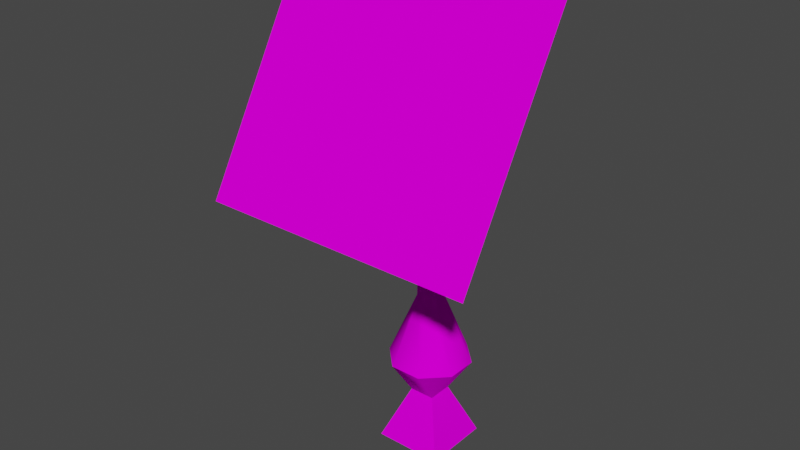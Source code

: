 # Source: modelo.blend  (saved by Blender 2.93.20; exported with 4.5.12 LTS)
import bpy
from mathutils import Matrix  # noqa: F401  (used for matrix-valued properties, if any)

bpy.ops.wm.read_factory_settings(use_empty=True)
scene = bpy.context.scene
scene.name = 'Scene'

# ---- collections
col_collection = bpy.data.collections.new('Collection'); scene.collection.children.link(col_collection)

# ---- images (referenced by path relative to the original .blend; pixels are not part of the script)
import os
ASSET_DIR = os.environ.get("B2B_ASSET_DIR", "")  # directory of the original .blend (textures are referenced by path, not embedded)
HERE = os.path.dirname(os.path.abspath(__file__))  # packed textures are extracted next to this script under _unpacked/

def load_image(name, relpath, width, height, colorspace="sRGB"):
    """Load a texture the original file referenced (path relative to the .blend, or extracted next to this script)."""
    p = next((c for c in (os.path.join(HERE, relpath), os.path.join(ASSET_DIR, relpath)) if relpath and os.path.exists(c)), "")
    if p:
        img = bpy.data.images.load(p, check_existing=True)
        img.name = name
    else:  # same state as the original file: an image datablock whose file is absent (Cycles renders it pink)
        img = bpy.data.images.new(name, width, height)
        img.source = "FILE"
        img.filepath = "//" + (relpath or name)
    img.colorspace_settings.name = colorspace
    return img
img_tkwa_sl2_png = load_image('tkwa_sl2.png', 'tkwa_sl2.png', 1024, 1024, 'sRGB')
img_tkwa_sl2_png_001 = load_image('tkwa_sl2.png.001', 'tkwa_sl2.png', 1024, 1024, 'Non-Color')
img_tkwa_sl2l_png = load_image('tkwa_sl2l.png', 'tkwa_sl2l.png', 1024, 1024, 'sRGB')
img_tkwa_sl2l_png_001 = load_image('tkwa_sl2l.png.001', 'tkwa_sl2l.png', 1024, 1024, 'Non-Color')
img_tkwa_sl3_png = load_image('tkwa_sl3.png', 'tkwa_sl3.png', 1024, 1024, 'sRGB')
img_tkwa_sl3_png_001 = load_image('tkwa_sl3.png.001', 'tkwa_sl3.png', 1024, 1024, 'Non-Color')

# ---- materials (node trees are filled in below, after node groups)
mat_tkwa_sl2 = bpy.data.materials.new('tkwa_sl2')
mat_tkwa_sl2.surface_render_method = 'BLENDED'
mat_tkwa_sl2.blend_method = 'BLEND'
mat_tkwa_sl2.use_transparent_shadow = False
mat_tkwa_sl2.diffuse_color = (0.7843, 0.7843, 0.7843, 1.0)
mat_tkwa_sl2.roughness = 1.0
mat_tkwa_sl2.specular_intensity = 0.0
mat_tkwa_sl2l = bpy.data.materials.new('tkwa_sl2l')
mat_tkwa_sl2l.surface_render_method = 'BLENDED'
mat_tkwa_sl2l.blend_method = 'BLEND'
mat_tkwa_sl2l.use_transparent_shadow = False
mat_tkwa_sl2l.diffuse_color = (0.7843, 0.7843, 0.7843, 1.0)
mat_tkwa_sl2l.roughness = 1.0
mat_tkwa_sl2l.specular_intensity = 0.0
mat_tkwa_sl3 = bpy.data.materials.new('tkwa_sl3')
mat_tkwa_sl3.surface_render_method = 'BLENDED'
mat_tkwa_sl3.blend_method = 'BLEND'
mat_tkwa_sl3.use_transparent_shadow = False
mat_tkwa_sl3.diffuse_color = (0.7843, 0.7843, 0.7843, 1.0)
mat_tkwa_sl3.roughness = 1.0
mat_tkwa_sl3.specular_intensity = 0.0

# ---- material node trees
mat_tkwa_sl2.use_nodes = True; mat_tkwa_sl2.node_tree.nodes.clear()
_N = mat_tkwa_sl2.node_tree.nodes; _L = mat_tkwa_sl2.node_tree.links
n0 = _N.new('ShaderNodeBsdfPrincipled'); n0.name = 'Principled BSDF'; n0.location = (10, 300)
n0.distribution = 'GGX'
n0.subsurface_method = 'BURLEY'
n0.inputs[2].default_value = 1.0
n0.inputs[3].default_value = 1.45
n0.inputs[13].default_value = 0.0
n0.inputs[27].default_value = (0.0, 0.0, 0.0, 1.0)
n0.inputs[28].default_value = 1.0
n1 = _N.new('ShaderNodeOutputMaterial'); n1.name = 'Material Output'; n1.location = (300, 300)
n2 = _N.new('ShaderNodeTexImage'); n2.name = 'Image Texture'; n2.location = (-300, 600)
n2.image = img_tkwa_sl2_png
n3 = _N.new('ShaderNodeTexImage'); n3.name = 'Image Texture.001'; n3.location = (-300, 0)
n3.image = img_tkwa_sl2_png_001
_L.new(n0.outputs[0], n1.inputs[0])
_L.new(n2.outputs[0], n0.inputs[0])
_L.new(n3.outputs[1], n0.inputs[4])
n1.is_active_output = True
mat_tkwa_sl2l.use_nodes = True; mat_tkwa_sl2l.node_tree.nodes.clear()
_N = mat_tkwa_sl2l.node_tree.nodes; _L = mat_tkwa_sl2l.node_tree.links
n0 = _N.new('ShaderNodeBsdfPrincipled'); n0.name = 'Principled BSDF'; n0.location = (10, 300)
n0.distribution = 'GGX'
n0.subsurface_method = 'BURLEY'
n0.inputs[2].default_value = 1.0
n0.inputs[3].default_value = 1.45
n0.inputs[13].default_value = 0.0
n0.inputs[27].default_value = (0.0, 0.0, 0.0, 1.0)
n0.inputs[28].default_value = 1.0
n1 = _N.new('ShaderNodeOutputMaterial'); n1.name = 'Material Output'; n1.location = (300, 300)
n2 = _N.new('ShaderNodeTexImage'); n2.name = 'Image Texture'; n2.location = (-300, 600)
n2.image = img_tkwa_sl2l_png
n3 = _N.new('ShaderNodeTexImage'); n3.name = 'Image Texture.001'; n3.location = (-300, 0)
n3.image = img_tkwa_sl2l_png_001
_L.new(n0.outputs[0], n1.inputs[0])
_L.new(n2.outputs[0], n0.inputs[0])
_L.new(n3.outputs[1], n0.inputs[4])
n1.is_active_output = True
mat_tkwa_sl3.use_nodes = True; mat_tkwa_sl3.node_tree.nodes.clear()
_N = mat_tkwa_sl3.node_tree.nodes; _L = mat_tkwa_sl3.node_tree.links
n0 = _N.new('ShaderNodeBsdfPrincipled'); n0.name = 'Principled BSDF'; n0.location = (10, 300)
n0.distribution = 'GGX'
n0.subsurface_method = 'BURLEY'
n0.inputs[2].default_value = 1.0
n0.inputs[3].default_value = 1.45
n0.inputs[13].default_value = 0.0
n0.inputs[27].default_value = (0.0, 0.0, 0.0, 1.0)
n0.inputs[28].default_value = 1.0
n1 = _N.new('ShaderNodeOutputMaterial'); n1.name = 'Material Output'; n1.location = (300, 300)
n2 = _N.new('ShaderNodeTexImage'); n2.name = 'Image Texture'; n2.location = (-300, 600)
n2.image = img_tkwa_sl3_png
n3 = _N.new('ShaderNodeTexImage'); n3.name = 'Image Texture.001'; n3.location = (-300, 0)
n3.image = img_tkwa_sl3_png_001
_L.new(n0.outputs[0], n1.inputs[0])
_L.new(n2.outputs[0], n0.inputs[0])
_L.new(n3.outputs[1], n0.inputs[4])
n1.is_active_output = True

# ---- world
world_world = bpy.data.worlds.new('World'); scene.world = world_world
world_world.use_nodes = True; world_world.node_tree.nodes.clear()
_N = world_world.node_tree.nodes; _L = world_world.node_tree.links
n0 = _N.new('ShaderNodeOutputWorld'); n0.name = 'World Output'; n0.location = (300, 300)
n1 = _N.new('ShaderNodeBackground'); n1.name = 'Background'; n1.location = (10, 300)
n1.inputs[0].default_value = (0.05088, 0.05088, 0.05088, 1.0)
_L.new(n1.outputs[0], n0.inputs[0])
n0.is_active_output = True
world_world.color = (0.05088, 0.05088, 0.05088)
world_world.use_sun_shadow = False
world_world.sun_shadow_jitter_overblur = 0.0

# ---- meshes
me_modelo = bpy.data.meshes.new('modelo')
me_modelo.from_pydata([(4.486, -34.31, -6.143), (4.486, -34.31, -9.857), (1.482, -26.54, -7.387), (1.482, -26.54, -8.613), (1.482, -16.0, -7.387), (1.482, -16.0, -8.613), (1.857, -34.31, -3.514), (4.486, -34.31, -6.143), (0.6133, -26.54, -6.518), (1.482, -26.54, -7.387), (0.6133, -16.0, -6.518), (1.482, -16.0, -7.387), (-1.857, -34.31, -3.514), (1.857, -34.31, -3.514), (-0.6133, -26.54, -6.518), (0.6133, -26.54, -6.518), (-0.6133, -16.0, -6.518), (0.6133, -16.0, -6.518), (-4.486, -34.31, -6.143), (-1.857, -34.31, -3.514), (-1.482, -26.54, -7.387), (-0.6133, -26.54, -6.518), (-1.482, -16.0, -7.387), (-0.6133, -16.0, -6.518), (-4.486, -34.31, -9.857), (-4.486, -34.31, -6.143), (-1.482, -26.54, -8.613), (-1.482, -26.54, -7.387), (-1.482, -16.0, -8.613), (-1.482, -16.0, -7.387), (0.6133, -26.54, -9.488), (1.482, -26.54, -8.613), (4.486, -34.31, -9.857), (1.857, -34.31, -12.49), (-1.482, -26.54, -8.613), (-0.6133, -26.54, -9.488), (-1.857, -34.31, -12.49), (-4.486, -34.31, -9.857), (1.482, -38.78, -6.518), (1.482, -38.78, -9.482), (4.486, -34.31, -9.857), (4.486, -34.31, -6.143), (-1.482, -38.78, -9.482), (-1.482, -38.78, -6.518), (-4.486, -34.31, -6.143), (-4.486, -34.31, -9.857), (4.0, -45.0, -4.0), (4.0, -45.0, -12.0), (1.482, -38.78, -9.482), (1.482, -38.78, -6.518), (1.482, -38.78, -6.518), (-1.482, -38.78, -6.518), (-4.0, -45.0, -4.0), (4.0, -45.0, -4.0), (-4.0, -45.0, -12.0), (-4.0, -45.0, -4.0), (-1.482, -38.78, -6.518), (-1.482, -38.78, -9.482), (1.857, -34.31, -3.514), (-1.857, -34.31, -3.514), (-1.482, -38.78, -6.518), (1.482, -38.78, -6.518), (4.486, -34.31, -6.143), (1.857, -34.31, -3.514), (1.482, -38.78, -6.518), (-1.857, -34.31, -3.514), (-4.486, -34.31, -6.143), (-1.482, -38.78, -6.518), (3.258, -5.0, -9.35), (5.271, -8.0, -10.18), (1.35, -5.0, -11.26), (2.184, -8.0, -13.27), (-1.35, -5.0, -11.26), (-2.184, -8.0, -13.27), (-3.258, -5.0, -9.35), (-5.271, -8.0, -10.18), (3.258, -5.0, -9.35), (3.258, -5.0, -6.65), (5.271, -8.0, -10.18), (5.271, -8.0, -5.816), (4.816, -11.71, -9.861), (4.816, -11.71, -5.871), (1.482, -16.0, -8.613), (1.482, -16.0, -7.387), (3.258, -5.0, -6.65), (1.35, -5.0, -4.742), (5.271, -8.0, -5.816), (2.184, -8.0, -2.729), (4.816, -11.71, -5.871), (1.996, -11.71, -3.049), (1.482, -16.0, -7.387), (0.6133, -16.0, -6.518), (1.35, -5.0, -4.742), (-1.35, -5.0, -4.742), (2.184, -8.0, -2.729), (-2.184, -8.0, -2.729), (1.996, -11.71, -3.049), (-1.996, -11.71, -3.049), (0.6133, -16.0, -6.518), (-0.6133, -16.0, -6.518), (3.258, -5.0, -9.35), (1.35, -5.0, -11.26), (0.0, -3.854, -8.0), (-1.35, -5.0, -11.26), (-3.258, -5.0, -9.35), (3.258, -5.0, -9.35), (0.0, -3.854, -8.0), (3.258, -5.0, -6.65), (1.35, -5.0, -4.742), (1.35, -5.0, -4.742), (0.0, -3.854, -8.0), (-1.35, -5.0, -4.742), (-3.258, -5.0, -6.65), (-5.271, -8.0, -5.816), (-2.184, -8.0, -2.729), (-1.35, -5.0, -4.742), (-3.258, -5.0, -6.65), (-5.271, -8.0, -10.18), (-5.271, -8.0, -5.816), (-3.258, -5.0, -6.65), (-3.258, -5.0, -9.35), (-4.816, -11.71, -5.871), (-1.996, -11.71, -3.049), (-2.184, -8.0, -2.729), (-5.271, -8.0, -5.816), (-4.816, -11.71, -9.861), (-4.816, -11.71, -5.871), (-5.271, -8.0, -5.816), (-5.271, -8.0, -10.18), (-1.482, -16.0, -7.387), (-0.6133, -16.0, -6.518), (-1.996, -11.71, -3.049), (-4.816, -11.71, -5.871), (-1.482, -16.0, -8.613), (-1.482, -16.0, -7.387), (-4.816, -11.71, -5.871), (-4.816, -11.71, -9.861), (-3.258, -5.0, -9.35), (-3.258, -5.0, -6.65), (0.0, -3.854, -8.0), (0.0, -13.86, 8.0), (16.0, -13.86, 8.0), (0.0, 0.0, 0.0), (16.0, 0.0, 0.0), (0.0, 13.86, -8.0), (16.0, 13.86, -8.0), (-16.0, -13.86, 8.0), (0.0, -13.86, 8.0), (-16.0, 0.0, 0.0), (0.0, 0.0, 0.0), (-16.0, 13.86, -8.0), (0.0, 13.86, -8.0)], [], [(0, 1, 2), (1, 3, 2), (2, 3, 4), (3, 5, 4), (6, 7, 8), (7, 9, 8), (8, 9, 10), (9, 11, 10), (12, 13, 14), (13, 15, 14), (14, 15, 16), (15, 17, 16), (18, 19, 20), (19, 21, 20), (20, 21, 22), (21, 23, 22), (24, 25, 26), (25, 27, 26), (26, 27, 28), (27, 29, 28), (30, 31, 32, 33), (34, 35, 36, 37), (38, 39, 40, 41), (42, 43, 44, 45), (46, 47, 48, 49), (50, 51, 52, 53), (54, 55, 56, 57), (58, 59, 60, 61), (62, 63, 64), (65, 66, 67), (68, 69, 70), (69, 71, 70), (70, 71, 72), (71, 73, 72), (72, 73, 74), (73, 75, 74), (76, 77, 78), (77, 79, 78), (78, 79, 80), (79, 81, 80), (80, 81, 82), (81, 83, 82), (84, 85, 86), (85, 87, 86), (86, 87, 88), (87, 89, 88), (88, 89, 90), (89, 91, 90), (92, 93, 94), (93, 95, 94), (94, 95, 96), (95, 97, 96), (96, 97, 98), (97, 99, 98), (100, 101, 102), (101, 103, 102), (102, 103, 104), (105, 106, 107), (106, 108, 107), (109, 110, 111), (110, 112, 111), (113, 114, 115, 116), (117, 118, 119, 120), (121, 122, 123, 124), (125, 126, 127, 128), (129, 130, 131, 132), (133, 134, 135, 136), (137, 138, 139), (140, 141, 142), (141, 143, 142), (142, 143, 144), (143, 145, 144), (146, 147, 148), (147, 149, 148), (148, 149, 150), (149, 151, 150)])
me_modelo.polygons.foreach_set('use_smooth', [True] * 76)
me_modelo.polygons.foreach_set('material_index', [0, 0, 0, 0, 0, 0, 0, 0, 0, 0, 0, 0, 0, 0, 0, 0, 0, 0, 0, 0, 0, 0, 0, 0, 0, 0, 0, 0, 0, 0, 1, 1, 1, 1, 1, 1, 1, 1, 1, 1, 1, 1, 1, 1, 1, 1, 1, 1, 1, 1, 1, 1, 1, 1, 1, 1, 1, 1, 1, 1, 1, 1, 1, 1, 1, 1, 1, 1, 2, 2, 2, 2, 2, 2, 2, 2])
_k = set([(0, 1), (0, 2), (1, 3), (2, 4), (3, 5), (4, 5), (6, 7), (6, 8), (7, 9), (8, 10), (9, 11), (10, 11), (12, 13), (12, 14), (13, 15), (14, 16), (15, 17), (16, 17), (18, 19), (18, 20), (19, 21), (20, 22), (21, 23), (22, 23), (24, 25), (24, 26), (25, 27), (26, 28), (27, 29), (28, 29), (30, 31), (30, 33), (31, 32), (32, 33), (34, 35), (34, 37), (35, 36), (36, 37), (38, 39), (38, 41), (39, 40), (40, 41), (42, 43), (42, 45), (43, 44), (44, 45), (46, 47), (46, 49), (47, 48), (48, 49), (50, 51), (50, 53), (51, 52), (52, 53), (54, 55), (54, 57), (55, 56), (56, 57), (58, 59), (58, 61), (59, 60), (60, 61), (62, 63), (62, 64), (63, 64), (65, 66), (65, 67), (66, 67), (68, 69), (68, 70), (69, 71), (70, 72), (71, 73), (72, 74), (73, 75), (74, 75), (76, 77), (76, 78), (77, 79), (78, 80), (79, 81), (80, 82), (81, 83), (82, 83), (84, 85), (84, 86), (85, 87), (86, 88), (87, 89), (88, 90), (89, 91), (90, 91), (92, 93), (92, 94), (93, 95), (94, 96), (95, 97), (96, 98), (97, 99), (98, 99), (100, 101), (100, 102), (101, 103), (102, 104), (103, 104), (105, 106), (105, 107), (106, 108), (107, 108), (109, 110), (109, 111), (110, 112), (111, 112), (113, 114), (113, 116), (114, 115), (115, 116), (117, 118), (117, 120), (118, 119), (119, 120), (121, 122), (121, 124), (122, 123), (123, 124), (125, 126), (125, 128), (126, 127), (127, 128), (129, 130), (129, 132), (130, 131), (131, 132), (133, 134), (133, 136), (134, 135), (135, 136), (137, 138), (137, 139), (138, 139), (140, 141), (140, 142), (141, 143), (142, 144), (143, 145), (144, 145), (146, 147), (146, 148), (147, 149), (148, 150), (149, 151), (150, 151)])
me_modelo.attributes.new('sharp_edge', 'BOOLEAN', 'EDGE').data.foreach_set('value', [ (min(e.vertices), max(e.vertices)) in _k for e in me_modelo.edges])
_uv = me_modelo.uv_layers.new(name='UVMap')
_uv.uv.foreach_set('vector', [0.666, -0.7578, 0.5508, -0.7578, 0.6465, -0.4062, 0.5508, -0.7578, 0.5703, -0.4062, 0.6465, -0.4062, 0.6465, -0.4062, 0.5703, -0.4062, 0.627, -0.08594, 0.5703, -0.4062, 0.5898, -0.08594, 0.627, -0.08594, 0.8223, -0.7578, 0.707, -0.7578, 0.8027, -0.4062, 0.707, -0.7578, 0.7266, -0.4062, 0.8027, -0.4062, 0.8027, -0.4062, 0.7266, -0.4062, 0.7832, -0.08594, 0.7266, -0.4062, 0.7461, -0.08594, 0.7832, -0.08594, 0.8633, -0.7578, 0.9805, -0.7578, 0.8828, -0.4062, 0.9805, -0.7578, 0.9609, -0.4062, 0.8828, -0.4062, 0.8828, -0.4062, 0.9609, -0.4062, 0.9023, -0.08594, 0.9609, -0.4062, 0.9414, -0.08594, 0.9023, -0.08594, 0.707, -0.7578, 0.8223, -0.7578, 0.7266, -0.4062, 0.8223, -0.7578, 0.8027, -0.4062, 0.7266, -0.4062, 0.7266, -0.4062, 0.8027, -0.4062, 0.7461, -0.08594, 0.8027, -0.4062, 0.7832, -0.08594, 0.7461, -0.08594, 0.666, -0.7578, 0.5508, -0.7578, 0.6465, -0.4062, 0.5508, -0.7578, 0.5703, -0.4062, 0.6465, -0.4062, 0.6465, -0.4062, 0.5703, -0.4062, 0.627, -0.08594, 0.5703, -0.4062, 0.5898, -0.08594, 0.627, -0.08594, 0.8027, -0.4062, 0.7266, -0.4062, 0.707, -0.7578, 0.8223, -0.7578, 0.7266, -0.4062, 0.8027, -0.4062, 0.8223, -0.7578, 0.707, -0.7578, 0.5625, -0.9844, 0.6543, -0.9844, 0.666, -0.7969, 0.5508, -0.7969, 0.6543, -0.9844, 0.5625, -0.9844, 0.5508, -0.7969, 0.666, -0.7969, 0.01562, -0.9844, 0.2344, -0.9844, 0.166, -0.7031, 0.08398, -0.7031, 0.4375, -0.7031, 0.3457, -0.7031, 0.2656, -0.9844, 0.5156, -0.9844, 0.2344, -0.9844, 0.01562, -0.9844, 0.08398, -0.7031, 0.166, -0.7031, 0.9805, -0.7969, 0.8652, -0.7969, 0.877, -0.9844, 0.9688, -0.9844, 0.707, -0.7969, 0.8223, -0.7969, 0.7676, -0.9902, 0.8223, -0.7969, 0.707, -0.7969, 0.7676, -0.9902, 0.127, -0.05078, 0.0918, -0.1445, 0.2402, -0.05078, 0.0918, -0.1445, 0.2773, -0.1445, 0.2402, -0.05078, 0.2402, -0.05078, 0.2773, -0.1445, 0.127, -0.05078, 0.2773, -0.1445, 0.0918, -0.1445, 0.127, -0.05078, 0.127, -0.05078, 0.0918, -0.1445, 0.2402, -0.05078, 0.0918, -0.1445, 0.2773, -0.1445, 0.2402, -0.05078, 0.2402, -0.05078, 0.127, -0.05078, 0.2773, -0.1445, 0.127, -0.05078, 0.0918, -0.1445, 0.2773, -0.1445, 0.2773, -0.1445, 0.0918, -0.1445, 0.2773, -0.2598, 0.0918, -0.1445, 0.0918, -0.2598, 0.2773, -0.2598, 0.2773, -0.2598, 0.0918, -0.2598, 0.2109, -0.3945, 0.0918, -0.2598, 0.1582, -0.3945, 0.2109, -0.3945, 0.2402, -0.05078, 0.127, -0.05078, 0.2773, -0.1445, 0.127, -0.05078, 0.0918, -0.1445, 0.2773, -0.1445, 0.2773, -0.1445, 0.0918, -0.1445, 0.2773, -0.2598, 0.0918, -0.1445, 0.0918, -0.2598, 0.2773, -0.2598, 0.2773, -0.2598, 0.0918, -0.2598, 0.2109, -0.3945, 0.0918, -0.2598, 0.1582, -0.3945, 0.2109, -0.3945, 0.2402, -0.05078, 0.127, -0.05078, 0.2773, -0.1445, 0.127, -0.05078, 0.0918, -0.1445, 0.2773, -0.1445, 0.2773, -0.1445, 0.0918, -0.1445, 0.2773, -0.2598, 0.0918, -0.1445, 0.0918, -0.2598, 0.2773, -0.2598, 0.2773, -0.2598, 0.0918, -0.2598, 0.2109, -0.3945, 0.0918, -0.2598, 0.1582, -0.3945, 0.2109, -0.3945, 0.2832, -0.05078, 0.2402, -0.05078, 0.1816, -0.01367, 0.2402, -0.05078, 0.127, -0.05078, 0.1816, -0.01367, 0.1816, -0.01367, 0.127, -0.05078, 0.08008, -0.05078, 0.2832, -0.05078, 0.1816, -0.01367, 0.2832, -0.05078, 0.1816, -0.01367, 0.2402, -0.05078, 0.2832, -0.05078, 0.2402, -0.05078, 0.1816, -0.01367, 0.127, -0.05078, 0.1816, -0.01367, 0.08008, -0.05078, 0.127, -0.05078, 0.0918, -0.1445, 0.2773, -0.1445, 0.2402, -0.05078, 0.127, -0.05078, 0.0918, -0.1445, 0.2773, -0.1445, 0.2402, -0.05078, 0.127, -0.05078, 0.2773, -0.2598, 0.0918, -0.2598, 0.0918, -0.1445, 0.2773, -0.1445, 0.2773, -0.2598, 0.0918, -0.2598, 0.0918, -0.1445, 0.2773, -0.1445, 0.1582, -0.3945, 0.2109, -0.3945, 0.2773, -0.2598, 0.0918, -0.2598, 0.1582, -0.3945, 0.2109, -0.3945, 0.2773, -0.2598, 0.0918, -0.2598, 0.08008, -0.05078, 0.08008, -0.05078, 0.1816, -0.01367, 0.9688, -0.9688, 0.03125, -0.9688, 0.9688, -0.03125, 0.03125, -0.9688, 0.03125, -0.03125, 0.9688, -0.03125, 0.9688, -0.03125, 0.03125, -0.03125, 0.9688, -0.9688, 0.03125, -0.03125, 0.03125, -0.9688, 0.9688, -0.9688, 0.03125, -0.9688, 0.9688, -0.9688, 0.03125, -0.03125, 0.9688, -0.9688, 0.9688, -0.03125, 0.03125, -0.03125, 0.03125, -0.03125, 0.9688, -0.03125, 0.03125, -0.9688, 0.9688, -0.03125, 0.9688, -0.9688, 0.03125, -0.9688])
me_modelo.materials.append(mat_tkwa_sl2)
me_modelo.materials.append(mat_tkwa_sl2l)
me_modelo.materials.append(mat_tkwa_sl3)
me_modelo.use_remesh_fix_poles = True
me_modelo.use_remesh_preserve_attributes = False
me_modelo.update()
me_modelo.normals_split_custom_set([tuple(v) for v in zip(*[iter([0.8517, 0.3868, 0.3536, 0.8517, 0.3868, -0.3536, 0.9059, 0.1972, 0.3748, 0.8517, 0.3868, -0.3536, 0.9358, 0.2598, -0.2383, 0.9059, 0.1972, 0.3748, 0.9059, 0.1972, 0.3748, 0.9358, 0.2598, -0.2383, 0.9238, -1.84e-05, 0.3828, 0.9358, 0.2598, -0.2383, 1.0, 0.0, 0.0, 0.9238, -1.84e-05, 0.3828, 0.3536, 0.3868, 0.8517, 0.8517, 0.3868, 0.3536, 0.3749, 0.1972, 0.9059, 0.8517, 0.3868, 0.3536, 0.9059, 0.1972, 0.3749, 0.3749, 0.1972, 0.9059, 0.3749, 0.1972, 0.9059, 0.9059, 0.1972, 0.3749, 0.3828, -1.849e-05, 0.9238, 0.9059, 0.1972, 0.3749, 0.9238, -0.0001285, 0.3828, 0.3828, -1.849e-05, 0.9238, -0.3536, 0.3868, 0.8517, 0.3536, 0.3868, 0.8517, -0.3748, 0.1972, 0.9059, 0.3536, 0.3868, 0.8517, 0.3748, 0.1972, 0.9059, -0.3748, 0.1972, 0.9059, -0.3748, 0.1972, 0.9059, 0.3748, 0.1972, 0.9059, -0.3828, -1.846e-05, 0.9238, 0.3748, 0.1972, 0.9059, 0.3828, -1.837e-05, 0.9238, -0.3828, -1.846e-05, 0.9238, -0.8517, 0.3868, 0.3536, -0.3536, 0.3868, 0.8517, -0.9059, 0.1972, 0.3749, -0.3536, 0.3868, 0.8517, -0.3749, 0.1972, 0.9059, -0.9059, 0.1972, 0.3749, -0.9059, 0.1972, 0.3749, -0.3749, 0.1972, 0.9059, -0.9238, -1.837e-05, 0.3828, -0.3749, 0.1972, 0.9059, -0.3828, -0.0001284, 0.9238, -0.9238, -1.837e-05, 0.3828, -0.8517, 0.3868, -0.3536, -0.8517, 0.3868, 0.3536, -0.9358, 0.2598, -0.2383, -0.8517, 0.3868, 0.3536, -0.9059, 0.1972, 0.3748, -0.9358, 0.2598, -0.2383, -0.9358, 0.2598, -0.2383, -0.9059, 0.1972, 0.3748, -1.0, 1.572e-08, 0.0, -0.9059, 0.1972, 0.3748, -0.9238, -1.845e-05, 0.3828, -1.0, 1.572e-08, 0.0, 0.6603, 0.3614, -0.6583, 0.9358, 0.2598, -0.2383, 0.8517, 0.3868, -0.3536, 0.6603, 0.3614, -0.6583, -0.9358, 0.2598, -0.2383, -0.6603, 0.3614, -0.6583, -0.6603, 0.3614, -0.6583, -0.8517, 0.3868, -0.3536, 0.5592, -0.612, 0.5592, 0.8297, -0.5582, 0.0, 0.8297, -0.5582, 0.0, 0.7703, -0.5454, 0.3304, -0.8297, -0.5582, 0.0, -0.5592, -0.612, 0.5592, -0.7703, -0.5454, 0.3304, -0.8297, -0.5582, 0.0, 0.9273, 0.3744, -1.498e-07, 0.9273, 0.3744, -1.342e-07, 0.9273, 0.3744, -1.662e-07, 0.9273, 0.3744, -1.413e-07, 0.0, 0.375, 0.927, 0.0, 0.375, 0.927, 0.0, 0.375, 0.927, 0.0, 0.375, 0.927, -0.9273, 0.3744, -1.64e-07, -0.9273, 0.3744, -1.797e-07, -0.9273, 0.3744, -1.114e-07, -0.9273, 0.3744, -1.364e-07, 0.3304, -0.5454, 0.7703, -0.3304, -0.5454, 0.7703, -0.5592, -0.612, 0.5592, 0.5592, -0.612, 0.5592, 0.7703, -0.5455, 0.3304, 0.3304, -0.5455, 0.7703, 0.5592, -0.612, 0.5592, -0.3304, -0.5455, 0.7703, -0.7703, -0.5455, 0.3304, -0.5592, -0.612, 0.5592, 0.5871, 0.5573, -0.5871, 0.5871, 0.5573, -0.5871, 0.3096, 0.5878, -0.7474, 0.5871, 0.5573, -0.5871, 0.3096, 0.5878, -0.7474, 0.3096, 0.5878, -0.7474, 0.3096, 0.5878, -0.7474, 0.3096, 0.5878, -0.7474, -0.3096, 0.5878, -0.7474, 0.3096, 0.5878, -0.7474, -0.3096, 0.5878, -0.7474, -0.3096, 0.5878, -0.7474, -0.3096, 0.5878, -0.7474, -0.3096, 0.5878, -0.7474, -0.5871, 0.5573, -0.5871, -0.3096, 0.5878, -0.7474, -0.5871, 0.5573, -0.5871, -0.5871, 0.5573, -0.5871, 0.8303, 0.5573, 0.0, 0.8303, 0.5573, 0.0, 0.9768, 0.2143, 0.0, 0.8303, 0.5573, 0.0, 0.9786, 0.2058, 0.0, 0.9768, 0.2143, 0.0, 0.9768, 0.2143, 0.0, 0.9786, 0.2058, 0.0, 0.935, -0.3548, 0.0, 0.9786, 0.2058, 0.0, 0.9345, -0.3559, 0.0, 0.935, -0.3548, 0.0, 0.935, -0.3548, 0.0, 0.9345, -0.3559, 0.0, 0.7897, -0.6135, 0.0, 0.9345, -0.3559, 0.0, 0.7897, -0.6135, 0.0, 0.7897, -0.6135, 0.0, 0.5871, 0.5573, 0.5871, 0.5871, 0.5573, 0.5871, 0.6888, 0.2261, 0.6888, 0.5871, 0.5573, 0.5871, 0.6898, 0.2204, 0.6896, 0.6888, 0.2261, 0.6888, 0.6888, 0.2261, 0.6888, 0.6898, 0.2204, 0.6896, 0.6631, -0.3477, 0.6628, 0.6898, 0.2204, 0.6896, 0.663, -0.3485, 0.6626, 0.6631, -0.3477, 0.6628, 0.6631, -0.3477, 0.6628, 0.663, -0.3485, 0.6626, 0.5524, -0.6244, 0.5522, 0.663, -0.3485, 0.6626, 0.5523, -0.6244, 0.5523, 0.5524, -0.6244, 0.5522, 0.0, 0.5573, 0.8303, 0.0, 0.5573, 0.8303, 0.0, 0.2288, 0.9735, 0.0, 0.5573, 0.8303, 0.0, 0.2287, 0.9735, 0.0, 0.2288, 0.9735, 0.0, 0.2288, 0.9735, 0.0, 0.2287, 0.9735, 0.0, -0.345, 0.9386, 0.0, 0.2287, 0.9735, 0.0, -0.345, 0.9386, 0.0, -0.345, 0.9386, 0.0, -0.345, 0.9386, 0.0, -0.345, 0.9386, 0.0, -0.6287, 0.7777, 0.0, -0.345, 0.9386, 0.0, -0.6287, 0.7777, 0.0, -0.6287, 0.7777, 0.2347, 0.9433, -0.2347, 0.1183, 0.951, -0.2857, -6.801e-09, 0.9622, -0.2725, 0.1183, 0.951, -0.2857, -0.1183, 0.951, -0.2857, -6.801e-09, 0.9622, -0.2725, -6.801e-09, 0.9622, -0.2725, -0.1183, 0.951, -0.2857, -0.2347, 0.9433, -0.2347, 0.332, 0.9433, 0.0, 0.2857, 0.951, 0.1183, 0.2857, 0.951, 0.1183, 0.2857, 0.951, 0.1183, 0.2347, 0.9433, 0.2347, 0.2857, 0.951, 0.1183, 0.0, 0.9433, 0.332, -0.1183, 0.951, 0.2857, -0.1183, 0.951, 0.2857, -0.1183, 0.951, 0.2857, -0.2347, 0.9433, 0.2347, -0.1183, 0.951, 0.2857, -0.5871, 0.5573, 0.5871, -0.5871, 0.5573, 0.5871, -0.5871, 0.5573, 0.5871, -0.5871, 0.5573, 0.5871, -0.8303, 0.5573, 0.0, -0.8303, 0.5573, 0.0, -0.8303, 0.5573, 0.0, -0.8303, 0.5573, 0.0, -0.7039, -0.09655, 0.7037, -0.7039, -0.09655, 0.7037, -0.7039, -0.09655, 0.7037, -0.7039, -0.09655, 0.7037, -0.9926, -0.1218, 0.0, -0.9926, -0.1218, 0.0, -0.9926, -0.1218, 0.0, -0.9926, -0.1218, 0.0, -0.5525, -0.6244, 0.5522, -0.5525, -0.6244, 0.5522, -0.5525, -0.6244, 0.5522, -0.5525, -0.6244, 0.5522, -0.7897, -0.6135, 0.0, -0.7897, -0.6135, 0.0, -0.7897, -0.6135, 0.0, -0.7897, -0.6135, 0.0, -0.332, 0.9433, 0.0, -0.332, 0.9433, 0.0, -0.332, 0.9433, 0.0, 0.0, 0.5, 0.866, 0.0, 0.5, 0.866, 0.0, 0.5, 0.866, 0.0, 0.5, 0.866, 0.0, 0.5, 0.866, 0.0, 0.5, 0.866, 0.0, 0.5, 0.866, 0.0, 0.5, 0.866, 0.0, 0.5, 0.866, 0.0, 0.5, 0.866, 0.0, 0.5, 0.866, 0.0, 0.5, 0.866, 0.0, 0.5, 0.866, 0.0, 0.5, 0.866, 0.0, 0.5, 0.866, 0.0, 0.5, 0.866, 0.0, 0.5, 0.866, 0.0, 0.5, 0.866, 0.0, 0.5, 0.866, 0.0, 0.5, 0.866, 0.0, 0.5, 0.866, 0.0, 0.5, 0.866, 0.0, 0.5, 0.866, 0.0, 0.5, 0.866])] * 3)])

# ---- objects
ob_modelo = bpy.data.objects.new('modelo', me_modelo)

# ---- transforms, parenting, visibility, modifiers, constraints
ob_modelo.location = (0.0, 0.0, 0.0)
ob_modelo.rotation_euler = (1.571, -0.0, 0.0)

# ---- collection membership
col_collection.objects.link(ob_modelo)

# ---- scene / render settings (as saved in the file)
scene.frame_start = 1; scene.frame_end = 250; scene.frame_set(1)
scene.render.engine = 'BLENDER_EEVEE_NEXT'
scene.cycles.use_denoising = False
scene.cycles.samples = 128
scene.cycles.sampling_pattern = 'TABULATED_SOBOL'
scene.cycles.use_adaptive_sampling = False
scene.cycles.use_light_tree = False
scene.view_settings.view_transform = 'Filmic'
bpy.context.view_layer.update()

# ---- added for rendering (the .blend has no active camera and no usable light): camera, sun
cam_auto = bpy.data.cameras.new('AutoCamera')
cam_auto.lens = 50.0
cam_auto.sensor_width = 36.0
cam_auto.clip_end = 1141.31
ob_auto_camera = bpy.data.objects.new('AutoCamera', cam_auto)
scene.collection.objects.link(ob_auto_camera)
ob_auto_camera.location = (65.0324, -75.4032, 36.4537)
ob_auto_camera.rotation_euler = (1.09748, -7.21219e-08, 0.694738)
scene.camera = ob_auto_camera
light_auto_sun = bpy.data.lights.new('AutoSun', 'SUN')
light_auto_sun.energy = 3.0
light_auto_sun.angle = 0.0523599
ob_auto_sun = bpy.data.objects.new('AutoSun', light_auto_sun)
scene.collection.objects.link(ob_auto_sun)
ob_auto_sun.rotation_euler = (0.872665, 0.174533, 0.523599)
bpy.context.view_layer.update()
